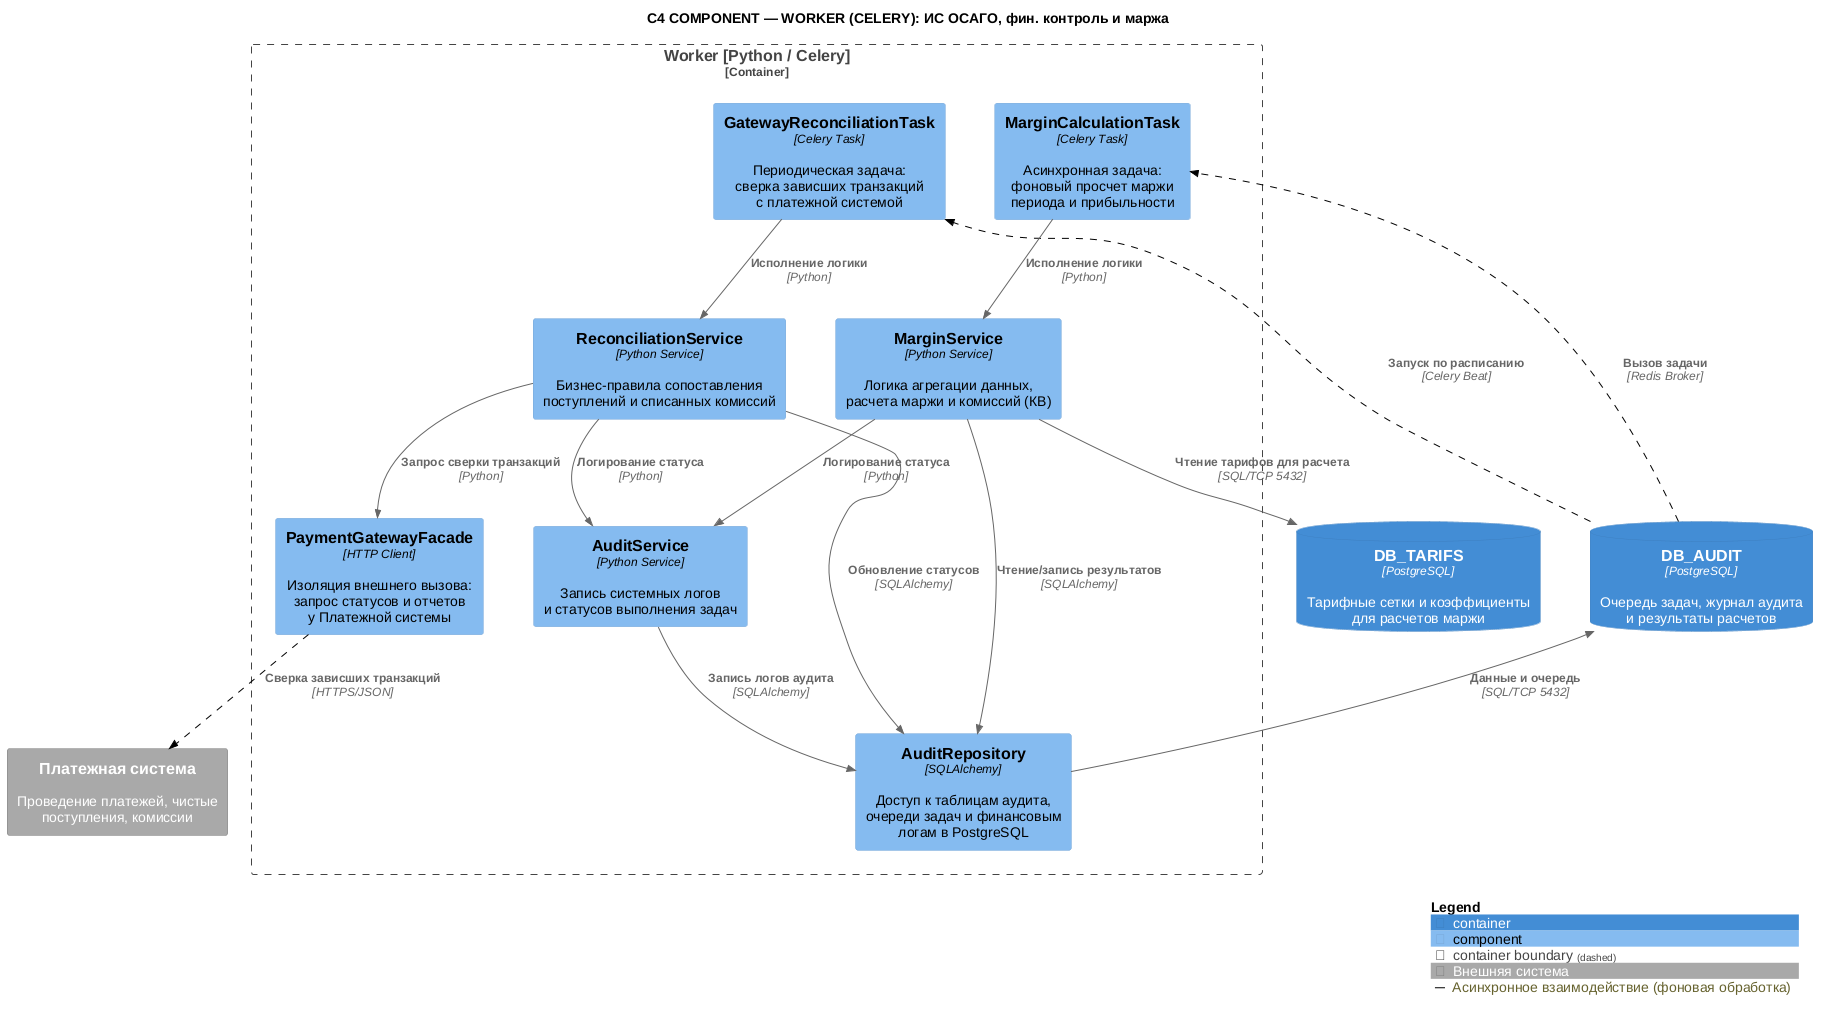

The diagram above was rendered by PlantUML. Its source (embedded in the PNG):
@startuml
!include ../core/C4_Component.puml

title C4 COMPONENT — WORKER (CELERY): ИС ОСАГО, фин. контроль и маржа

Container_Boundary(worker, "Worker [Python / Celery]") {

    ' --- Слой приема задач / consumers ---
    together {
        Component(c_margin, "MarginCalculationTask", "Celery Task", "Асинхронная задача:\nфоновый просчет маржи\nпериода и прибыльности", $tags="consumer")
        Component(c_reconcile, "GatewayReconciliationTask", "Celery Task", "Периодическая задача:\nсверка зависших транзакций\nс платежной системой", $tags="consumer")
    }

    ' --- Слой бизнес-логики ---
    together {
        Component(s_audit, "AuditService", "Python Service", "Запись системных логов\nи статусов выполнения задач", $tags="service")
        Component(s_margin, "MarginService", "Python Service", "Логика агрегации данных,\nрасчета маржи и комиссий (КВ)", $tags="service")
        Component(s_reconcile, "ReconciliationService", "Python Service", "Бизнес-правила сопоставления\nпоступлений и списанных комиссий", $tags="service")
    }

    ' --- Слой интеграции ---
    together {
        Component(f_pay, "PaymentGatewayFacade", "HTTP Client", "Изоляция внешнего вызова:\nзапрос статусов и отчетов\nу Платежной системы", $tags="integration")
    }

    ' --- Слой доступа к данным ---
    together {
        Component(r_audit, "AuditRepository", "SQLAlchemy", "Доступ к таблицам аудита,\nочереди задач и финансовым\nлогам в PostgreSQL", $tags="data")
    }
}

' === ВНЕШНИЕ СИСТЕМЫ И БД (СНИЗУ) ===
together {
    ContainerDb(db_audit, "DB_AUDIT", "PostgreSQL", "Очередь задач, журнал аудита\nи результаты расчетов")
    ContainerDb(db_tarifs, "DB_TARIFS", "PostgreSQL", "Тарифные сетки и коэффициенты\nдля расчетов маржи")
}
together {
    System_Ext(payment_sys, "Платежная система", "Проведение платежей, чистые поступления, комиссии", $tags="ext")
}

' === СВЯЗИ (RELATIONSHIPS) ===

' Очередь -> Задачи воркера
Rel(db_audit, c_margin, "Вызов задачи", "Redis Broker", $tags="async")
Rel(db_audit, c_reconcile, "Запуск по расписанию", "Celery Beat", $tags="async")

' Задачи -> Сервисы
Rel(c_margin, s_margin, "Исполнение логики", "Python")
Rel(c_reconcile, s_reconcile, "Исполнение логики", "Python")

' Сервисы -> Аудит
Rel(s_margin, s_audit, "Логирование статуса", "Python")
Rel(s_reconcile, s_audit, "Логирование статуса", "Python")

' Сервисы -> Фасады
Rel(s_reconcile, f_pay, "Запрос сверки транзакций", "Python")

' Сервисы -> Репозитории
Rel(s_margin, r_audit, "Чтение/запись результатов", "SQLAlchemy")
Rel(s_reconcile, r_audit, "Обновление статусов", "SQLAlchemy")
Rel(s_audit, r_audit, "Запись логов аудита", "SQLAlchemy")

' Репозитории -> БД
Rel(r_audit, db_audit, "Данные и очередь", "SQL/TCP 5432")
Rel(s_margin, db_tarifs, "Чтение тарифов для расчета", "SQL/TCP 5432")

' Фасад -> Внешняя система
Rel(f_pay, payment_sys, "Сверка зависших транзакций", "HTTPS/JSON", $tags="async")

' === ЛЕГЕНДА ===
SHOW_LEGEND()

@enduml